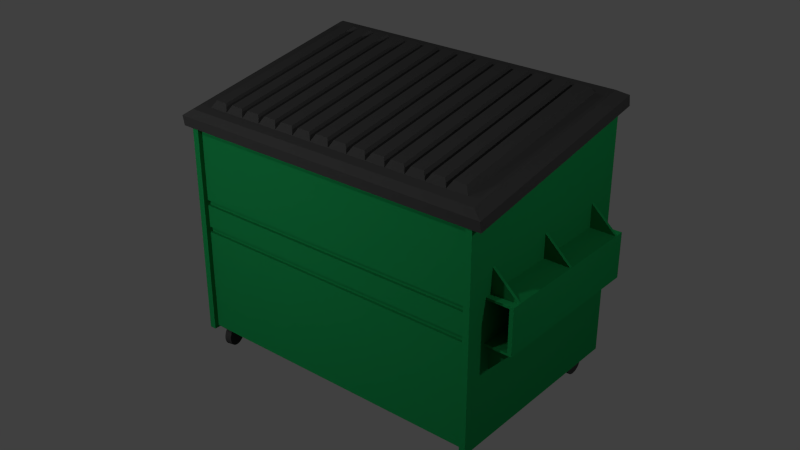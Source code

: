 # Source: Dumpster01.blend  (saved by Blender 2.76.0; exported with 4.5.12 LTS)
import bpy
from mathutils import Matrix  # noqa: F401  (used for matrix-valued properties, if any)

bpy.ops.wm.read_factory_settings(use_empty=True)
scene = bpy.context.scene
scene.name = 'Scene'

# ---- collections
col_collection_1 = bpy.data.collections.new('Collection 1'); scene.collection.children.link(col_collection_1)

# ---- materials (node trees are filled in below, after node groups)
mat_greendumpster = bpy.data.materials.new('GreenDumpster')
mat_greendumpster.alpha_threshold = 0.0
mat_greendumpster.use_transparent_shadow = False
mat_greendumpster.diffuse_color = (0.00821, 0.214, 0.0563, 1.0)
mat_greendumpster.roughness = 0.5
mat_greendumpster.line_color = (0.0, 0.0, 0.0, 1.0)
mat_dumpstercover = bpy.data.materials.new('DumpsterCover')
mat_dumpstercover.alpha_threshold = 0.0
mat_dumpstercover.use_transparent_shadow = False
mat_dumpstercover.diffuse_color = (0.04203, 0.04203, 0.04203, 1.0)
mat_dumpstercover.roughness = 0.5

# ---- material node trees

# ---- world
world_world = bpy.data.worlds.new('World'); scene.world = world_world
world_world.color = (0.05088, 0.05088, 0.05088)
world_world.use_sun_shadow = False
world_world.sun_shadow_jitter_overblur = 0.0
world_world.cycles.sampling_method = 'MANUAL'
world_world.cycles.sample_map_resolution = 256

# ---- lights
light_lamp_004 = bpy.data.lights.new('Lamp.004', 'POINT')
light_lamp_004.transmission_factor = 0.0
light_lamp_004.cutoff_distance = 30.0
light_lamp_004.energy = 100.0
light_lamp_004.shadow_buffer_clip_start = 1.001
light_lamp_004.shadow_soft_size = 0.1
light_lamp_004.shadow_maximum_resolution = 0.006
light_lamp_004.use_absolute_resolution = True
light_lamp_004.cycles.use_multiple_importance_sampling = False
light_lamp_003 = bpy.data.lights.new('Lamp.003', 'POINT')
light_lamp_003.transmission_factor = 0.0
light_lamp_003.cutoff_distance = 30.0
light_lamp_003.energy = 100.0
light_lamp_003.shadow_buffer_clip_start = 1.001
light_lamp_003.shadow_soft_size = 0.1
light_lamp_003.shadow_maximum_resolution = 0.006
light_lamp_003.use_absolute_resolution = True
light_lamp_003.cycles.use_multiple_importance_sampling = False
light_lamp_002 = bpy.data.lights.new('Lamp.002', 'POINT')
light_lamp_002.transmission_factor = 0.0
light_lamp_002.cutoff_distance = 30.0
light_lamp_002.energy = 100.0
light_lamp_002.shadow_buffer_clip_start = 1.001
light_lamp_002.shadow_soft_size = 0.1
light_lamp_002.shadow_maximum_resolution = 0.006
light_lamp_002.use_absolute_resolution = True
light_lamp_002.cycles.use_multiple_importance_sampling = False
light_lamp_001 = bpy.data.lights.new('Lamp.001', 'POINT')
light_lamp_001.transmission_factor = 0.0
light_lamp_001.cutoff_distance = 30.0
light_lamp_001.energy = 100.0
light_lamp_001.shadow_buffer_clip_start = 1.001
light_lamp_001.shadow_soft_size = 0.1
light_lamp_001.shadow_maximum_resolution = 0.006
light_lamp_001.use_absolute_resolution = True
light_lamp_001.cycles.use_multiple_importance_sampling = False
light_lamp = bpy.data.lights.new('Lamp', 'POINT')
light_lamp.transmission_factor = 0.0
light_lamp.cutoff_distance = 30.0
light_lamp.energy = 100.0
light_lamp.shadow_buffer_clip_start = 1.001
light_lamp.shadow_soft_size = 0.1
light_lamp.shadow_maximum_resolution = 0.006
light_lamp.use_absolute_resolution = True
light_lamp.cycles.use_multiple_importance_sampling = False

# ---- meshes
me_cylinder_004 = bpy.data.meshes.new('Cylinder.004')
me_cylinder_004.from_pydata([(-12.33, 5.646, 15.08), (-9.232, -11.47, 11.54), (-12.33, 11.16, -11.65), (-9.232, -5.95, -15.19), (-12.33, 5.874, 13.97), (-12.33, 10.93, -10.55), (-9.232, -11.24, 10.44), (-9.232, -6.179, -14.08), (-9.382, -10.64, 11.71), (-9.382, -5.124, -15.01), (-9.984, -9.998, 10.33), (-9.981, -5.094, -13.51), (-12.15, 10.19, -11.85), (-12.15, 4.677, 14.88), (-12.63, 4.635, 13.35), (-12.64, 9.57, -10.48), (-12.33, 6.243, 12.18), (-12.33, 6.604, 10.43), (-12.33, 6.965, 8.68), (-12.33, 7.327, 6.929), (-12.33, 7.688, 5.178), (-12.33, 8.049, 3.427), (-12.33, 8.411, 1.676), (-12.33, 8.772, -0.07532), (-12.33, 9.133, -1.826), (-12.33, 9.495, -3.578), (-12.33, 9.856, -5.329), (-12.33, 10.22, -7.08), (-12.33, 10.58, -8.831), (-9.232, -10.87, 8.651), (-9.232, -10.51, 6.9), (-9.232, -10.15, 5.149), (-9.232, -9.785, 3.398), (-9.232, -9.424, 1.647), (-9.232, -9.062, -0.1044), (-9.232, -8.701, -1.855), (-9.232, -8.34, -3.607), (-9.232, -7.978, -5.358), (-9.232, -7.617, -7.109), (-9.232, -7.255, -8.86), (-9.232, -6.894, -10.61), (-9.232, -6.533, -12.36), (-9.981, -5.312, -12.46), (-9.982, -5.669, -10.71), (-9.977, -6.065, -8.933), (-9.981, -6.4, -7.2), (-9.979, -6.772, -5.441), (-9.979, -7.138, -3.687), (-9.981, -7.486, -1.945), (-9.979, -7.857, -0.1872), (-9.984, -8.189, 1.544), (-9.984, -8.548, 3.294), (-9.977, -8.952, 5.073), (-9.979, -9.303, 6.817), (-9.982, -9.645, 8.555), (-12.64, 9.352, -9.429), (-12.64, 8.988, -7.683), (-12.64, 8.649, -5.896), (-12.64, 8.27, -4.172), (-12.64, 7.916, -2.41), (-12.64, 7.558, -0.6545), (-12.64, 7.188, 1.083), (-12.64, 6.833, 2.844), (-12.63, 6.452, 4.565), (-12.63, 6.089, 6.314), (-12.64, 5.756, 8.108), (-12.64, 5.388, 9.849), (-12.64, 5.013, 11.58), (-12.15, 9.964, -10.75), (-9.382, -5.352, -13.91), (-9.982, -5.446, -11.79), (-12.64, 9.211, -8.764), (-9.382, -5.706, -12.19), (-9.977, -5.83, -10.07), (-12.15, 9.61, -9.031), (-12.64, 8.884, -7.036), (-9.382, -6.068, -10.44), (-9.981, -6.174, -8.294), (-12.15, 9.249, -7.28), (-12.64, 8.496, -5.267), (-9.382, -6.429, -8.689), (-9.979, -6.542, -6.554), (-12.15, 8.887, -5.529), (-12.64, 8.146, -3.523), (-9.382, -6.791, -6.938), (-9.979, -6.907, -4.808), (-12.15, 8.526, -3.777), (-12.64, 7.789, -1.775), (-9.382, -7.152, -5.187), (-9.981, -7.259, -3.043), (-12.15, 8.164, -2.026), (-12.64, 7.414, -0.01518), (-9.382, -7.513, -3.436), (-9.979, -7.627, -1.302), (-12.15, 7.803, -0.2753), (-12.64, 7.063, 1.729), (-9.382, -7.875, -1.685), (-9.984, -7.969, 0.4789), (-12.15, 7.442, 1.476), (-12.63, 6.672, 3.5), (-9.382, -8.236, 0.06615), (-9.984, -8.329, 2.232), (-12.15, 7.08, 3.227), (-12.63, 6.308, 5.253), (-9.382, -8.597, 1.817), (-9.977, -8.718, 3.94), (-12.15, 6.719, 4.978), (-12.64, 5.99, 6.975), (-9.382, -8.959, 3.568), (-9.979, -9.073, 5.702), (-12.15, 6.358, 6.729), (-12.64, 5.618, 8.733), (-9.382, -9.32, 5.319), (-9.982, -9.421, 7.473), (-12.15, 5.996, 8.48), (-12.64, 5.237, 10.5), (-9.382, -9.681, 7.071), (-9.984, -9.773, 9.239), (-12.15, 5.635, 10.23), (-12.63, 4.86, 12.26), (-12.15, 4.905, 13.77), (-9.382, -10.41, 10.61), (-9.382, -10.04, 8.822), (-12.15, 5.274, 11.98), (11.64, 10.7, -10.95), (11.64, 10.7, -10.37), (11.84, 10.68, -10.95), (11.84, 10.68, -10.37), (12.02, 10.62, -10.95), (12.02, 10.62, -10.37), (12.2, 10.53, -10.95), (12.2, 10.53, -10.37), (12.35, 10.4, -10.95), (12.35, 10.4, -10.37), (12.47, 10.25, -10.95), (12.47, 10.25, -10.37), (12.56, 10.08, -10.95), (12.56, 10.08, -10.37), (12.62, 9.891, -10.95), (12.62, 9.891, -10.37), (12.64, 9.695, -10.95), (12.64, 9.695, -10.37), (12.62, 9.5, -10.95), (12.62, 9.5, -10.37), (12.56, 9.313, -10.95), (12.56, 9.313, -10.37), (12.47, 9.14, -10.95), (12.47, 9.14, -10.37), (12.35, 8.988, -10.95), (12.35, 8.988, -10.37), (12.2, 8.864, -10.95), (12.2, 8.864, -10.37), (12.02, 8.772, -10.95), (12.02, 8.772, -10.37), (11.84, 8.715, -10.95), (11.84, 8.715, -10.37), (11.64, 8.695, -10.95), (11.64, 8.695, -10.37), (11.45, 8.715, -10.95), (11.45, 8.715, -10.37), (11.26, 8.772, -10.95), (11.26, 8.772, -10.37), (11.08, 8.864, -10.95), (11.08, 8.864, -10.37), (10.93, 8.988, -10.95), (10.93, 8.988, -10.37), (10.81, 9.14, -10.95), (10.81, 9.14, -10.37), (10.72, 9.313, -10.95), (10.72, 9.313, -10.37), (10.66, 9.5, -10.95), (10.66, 9.5, -10.37), (10.64, 9.695, -10.95), (10.64, 9.695, -10.37), (10.66, 9.891, -10.95), (10.66, 9.891, -10.37), (10.72, 10.08, -10.95), (10.72, 10.08, -10.37), (10.81, 10.25, -10.95), (10.81, 10.25, -10.37), (10.93, 10.4, -10.95), (10.93, 10.4, -10.37), (11.08, 10.53, -10.95), (11.08, 10.53, -10.37), (11.26, 10.62, -10.95), (11.26, 10.62, -10.37), (11.45, 10.68, -10.95), (11.45, 10.68, -10.37), (11.64, 5.706, 13.62), (11.64, 5.59, 14.18), (11.84, 5.687, 13.62), (11.84, 5.571, 14.18), (12.02, 5.632, 13.61), (12.02, 5.515, 14.17), (12.2, 5.541, 13.59), (12.2, 5.425, 14.15), (12.35, 5.419, 13.56), (12.35, 5.303, 14.13), (12.47, 5.271, 13.53), (12.47, 5.155, 14.09), (12.56, 5.102, 13.5), (12.56, 4.985, 14.06), (12.62, 4.918, 13.46), (12.62, 4.802, 14.02), (12.64, 4.727, 13.42), (12.64, 4.611, 13.98), (12.62, 4.536, 13.38), (12.62, 4.419, 13.94), (12.56, 4.352, 13.34), (12.56, 4.236, 13.91), (12.47, 4.183, 13.31), (12.47, 4.066, 13.87), (12.35, 4.034, 13.28), (12.35, 3.918, 13.84), (12.2, 3.912, 13.25), (12.2, 3.796, 13.81), (12.02, 3.822, 13.23), (12.02, 3.706, 13.8), (11.84, 3.766, 13.22), (11.84, 3.65, 13.78), (11.64, 3.747, 13.22), (11.64, 3.631, 13.78), (11.45, 3.766, 13.22), (11.45, 3.65, 13.78), (11.26, 3.822, 13.23), (11.26, 3.706, 13.8), (11.08, 3.912, 13.25), (11.08, 3.796, 13.81), (10.93, 4.034, 13.28), (10.93, 3.918, 13.84), (10.81, 4.183, 13.31), (10.81, 4.066, 13.87), (10.72, 4.352, 13.34), (10.72, 4.236, 13.91), (10.66, 4.536, 13.38), (10.66, 4.419, 13.94), (10.64, 4.727, 13.42), (10.64, 4.611, 13.98), (10.66, 4.918, 13.46), (10.66, 4.802, 14.02), (10.72, 5.102, 13.5), (10.72, 4.985, 14.06), (10.81, 5.271, 13.53), (10.81, 5.155, 14.09), (10.93, 5.419, 13.56), (10.93, 5.303, 14.13), (11.08, 5.541, 13.59), (11.08, 5.425, 14.15), (11.26, 5.632, 13.61), (11.26, 5.515, 14.17), (11.45, 5.687, 13.62), (11.45, 5.571, 14.18), (2.218, -3.201, 15.48), (2.218, -2.76, 13.34), (2.221, -3.201, 15.48), (4.591, -2.76, 13.34), (4.591, -2.514, 13.39), (2.218, -2.514, 13.39), (2.218, -2.956, 15.53), (2.221, -2.956, 15.53), (2.218, 3.22, 16.81), (2.218, 3.662, 14.67), (2.221, 3.22, 16.81), (4.591, 3.662, 14.67), (4.591, 3.907, 14.72), (2.218, 3.907, 14.72), (2.218, 3.465, 16.86), (2.221, 3.465, 16.86), (-1.56, -9.699, 11.5), (2.034, -9.699, 11.5), (-1.56, 4.478, 14.42), (2.034, 4.478, 14.42), (-1.744, 4.478, 14.42), (-1.744, -9.699, 11.5), (2.218, -9.699, 11.5), (2.218, 4.478, 14.42), (-1.56, -10.18, 13.84), (2.034, -10.18, 13.84), (2.034, 3.994, 16.77), (-1.56, 3.994, 16.77), (-1.744, -10.25, 14.18), (2.218, -10.25, 14.18), (2.218, 3.925, 17.1), (-1.744, 3.925, 17.1), (2.218, -9.575, 14.17), (2.218, -9.134, 12.03), (2.221, -9.575, 14.17), (4.591, -9.134, 12.03), (4.591, -8.888, 12.08), (2.218, -8.888, 12.08), (2.218, -9.33, 14.22), (2.221, -9.33, 14.22), (-3.905, 3.541, 14.57), (-1.719, 3.541, 14.57), (-3.905, 3.54, 14.57), (-1.719, 3.061, 16.89), (-1.719, 3.306, 16.94), (-1.719, 3.786, 14.62), (-3.905, 3.786, 14.62), (-3.905, 3.785, 14.62), (-3.905, -2.742, 13.27), (-1.719, -2.742, 13.27), (-3.905, -2.743, 13.27), (-1.719, -3.222, 15.59), (-1.719, -2.977, 15.64), (-1.719, -2.497, 13.32), (-3.905, -2.497, 13.32), (-3.905, -2.498, 13.32), (-3.905, -9.118, 11.95), (-1.719, -9.118, 11.95), (-3.905, -9.119, 11.96), (-1.719, -9.598, 14.28), (-1.719, -9.353, 14.33), (-1.719, -8.873, 12.0), (-3.905, -8.873, 12.0), (-3.905, -8.874, 12.01), (-2.099, 3.195, -15.51), (-2.1, 2.753, -13.37), (-2.103, 3.195, -15.51), (-4.473, 2.753, -13.37), (-4.473, 2.998, -13.32), (-2.1, 2.998, -13.32), (-2.099, 3.44, -15.46), (-2.103, 3.44, -15.46), (-2.099, 9.617, -14.19), (-2.1, 9.175, -12.05), (-2.103, 9.617, -14.19), (-4.473, 9.175, -12.05), (-4.473, 9.42, -11.99), (-2.1, 9.42, -11.99), (-2.099, 9.862, -14.14), (-2.103, 9.862, -14.14), (1.678, -4.351, -14.42), (-1.916, -4.351, -14.42), (1.678, 9.827, -11.5), (-1.916, 9.827, -11.5), (1.862, 9.827, -11.5), (1.862, -4.351, -14.42), (-2.1, -4.351, -14.42), (-2.1, 9.827, -11.5), (1.679, -3.866, -16.77), (-1.916, -3.866, -16.77), (-1.916, 10.31, -13.84), (1.679, 10.31, -13.84), (1.862, -3.797, -17.1), (-2.1, -3.797, -17.1), (-2.1, 10.38, -14.18), (1.862, 10.38, -14.18), (-2.099, -3.179, -16.83), (-2.1, -3.621, -14.69), (-2.103, -3.179, -16.83), (-4.473, -3.621, -14.69), (-4.473, -3.376, -14.64), (-2.1, -3.376, -14.64), (-2.099, -2.934, -16.78), (-2.103, -2.934, -16.78), (4.024, 9.023, -12.0), (1.837, 9.023, -12.0), (4.024, 9.023, -12.0), (1.838, 9.502, -14.32), (1.838, 9.748, -14.27), (1.837, 9.268, -11.95), (4.024, 9.268, -11.95), (4.024, 9.269, -11.95), (4.024, 2.74, -13.3), (1.837, 2.74, -13.3), (4.024, 2.74, -13.3), (1.838, 3.22, -15.62), (1.838, 3.465, -15.57), (1.837, 2.985, -13.25), (4.024, 2.985, -13.25), (4.024, 2.986, -13.25), (4.024, -3.636, -14.61), (1.837, -3.636, -14.61), (4.024, -3.636, -14.61), (1.838, -3.157, -16.94), (1.838, -2.911, -16.89), (1.837, -3.391, -14.56), (4.024, -3.391, -14.56), (4.024, -3.391, -14.56), (10.59, 5.878, 15.16), (10.59, -11.28, 11.62), (10.59, -5.746, -15.18), (10.59, 11.41, -11.64), (-10.97, 5.878, 15.16), (-7.867, -11.28, 11.62), (-7.867, -5.746, -15.18), (-10.97, 11.41, -11.64), (11.64, -9.138, 10.14), (11.64, -8.938, 10.67), (11.84, -9.156, 10.14), (11.84, -8.956, 10.68), (12.02, -9.21, 10.16), (12.02, -9.009, 10.7), (12.2, -9.296, 10.19), (12.2, -9.096, 10.73), (12.35, -9.413, 10.24), (12.35, -9.213, 10.78), (12.47, -9.555, 10.29), (12.47, -9.355, 10.83), (12.56, -9.717, 10.35), (12.56, -9.517, 10.89), (12.62, -9.893, 10.42), (12.62, -9.693, 10.95), (12.64, -10.08, 10.48), (12.64, -9.876, 11.02), (12.62, -10.26, 10.55), (12.62, -10.06, 11.09), (12.56, -10.43, 10.62), (12.56, -10.23, 11.16), (12.47, -10.6, 10.68), (12.47, -10.4, 11.22), (12.35, -10.74, 10.73), (12.35, -10.54, 11.27), (12.2, -10.86, 10.77), (12.2, -10.66, 11.31), (12.02, -10.94, 10.8), (12.02, -10.74, 11.34), (11.84, -11.0, 10.82), (11.84, -10.8, 11.36), (11.64, -11.01, 10.83), (11.64, -10.81, 11.37), (11.45, -11.0, 10.82), (11.45, -10.8, 11.36), (11.26, -10.94, 10.8), (11.26, -10.74, 11.34), (11.08, -10.86, 10.77), (11.08, -10.66, 11.31), (10.93, -10.74, 10.73), (10.93, -10.54, 11.27), (10.81, -10.6, 10.68), (10.81, -10.4, 11.22), (10.72, -10.43, 10.62), (10.72, -10.23, 11.16), (10.66, -10.26, 10.55), (10.66, -10.06, 11.09), (10.64, -10.08, 10.48), (10.64, -9.876, 11.02), (10.66, -9.893, 10.42), (10.66, -9.693, 10.95), (10.72, -9.717, 10.35), (10.72, -9.517, 10.89), (10.81, -9.555, 10.29), (10.81, -9.355, 10.83), (10.93, -9.413, 10.24), (10.93, -9.213, 10.78), (11.08, -9.296, 10.19), (11.08, -9.096, 10.73), (11.26, -9.21, 10.16), (11.26, -9.009, 10.7), (11.45, -9.156, 10.14), (11.45, -8.956, 10.68), (11.64, -3.937, -13.97), (11.64, -3.932, -13.4), (11.84, -3.956, -13.97), (11.84, -3.951, -13.4), (12.02, -4.013, -13.97), (12.02, -4.008, -13.4), (12.2, -4.105, -13.97), (12.2, -4.1, -13.4), (12.35, -4.229, -13.97), (12.35, -4.225, -13.4), (12.47, -4.381, -13.97), (12.47, -4.376, -13.39), (12.56, -4.554, -13.97), (12.56, -4.549, -13.39), (12.62, -4.741, -13.97), (12.62, -4.737, -13.39), (12.64, -4.937, -13.97), (12.64, -4.932, -13.39), (12.62, -5.132, -13.96), (12.62, -5.127, -13.39), (12.56, -5.319, -13.96), (12.56, -5.315, -13.39), (12.47, -5.492, -13.96), (12.47, -5.487, -13.39), (12.35, -5.644, -13.96), (12.35, -5.639, -13.38), (12.2, -5.768, -13.96), (12.2, -5.763, -13.38), (12.02, -5.86, -13.96), (12.02, -5.856, -13.38), (11.84, -5.917, -13.96), (11.84, -5.913, -13.38), (11.64, -5.936, -13.96), (11.64, -5.932, -13.38), (11.45, -5.917, -13.96), (11.45, -5.913, -13.38), (11.26, -5.86, -13.96), (11.26, -5.856, -13.38), (11.08, -5.768, -13.96), (11.08, -5.763, -13.38), (10.93, -5.644, -13.96), (10.93, -5.639, -13.38), (10.81, -5.492, -13.96), (10.81, -5.487, -13.39), (10.72, -5.319, -13.96), (10.72, -5.315, -13.39), (10.66, -5.132, -13.96), (10.66, -5.127, -13.39), (10.64, -4.937, -13.97), (10.64, -4.932, -13.39), (10.66, -4.741, -13.97), (10.66, -4.737, -13.39), (10.72, -4.554, -13.97), (10.72, -4.549, -13.39), (10.81, -4.381, -13.97), (10.81, -4.376, -13.39), (10.93, -4.229, -13.97), (10.93, -4.225, -13.4), (11.08, -4.105, -13.97), (11.08, -4.1, -13.4), (11.26, -4.013, -13.97), (11.26, -4.008, -13.4), (11.45, -3.956, -13.97), (11.45, -3.951, -13.4), (-11.04, 6.231, 16.07), (-7.748, -11.95, 12.32), (-11.04, 12.09, -12.34), (-7.748, -6.091, -16.09), (-11.95, 6.091, 16.04), (-8.661, -12.09, 12.29), (-11.95, 11.95, -12.36), (-8.661, -6.231, -16.12), (-12.33, 5.646, 15.08), (-9.232, -11.47, 11.54), (-12.33, 11.16, -11.65), (-9.232, -5.95, -15.19), (1.454, 5.878, 15.16), (0.8618, 5.878, 15.16), (1.526, -11.28, 11.62), (1.018, -11.28, 11.62), (1.526, -5.746, -15.18), (1.018, -5.746, -15.18), (1.454, 11.41, -11.64), (0.8618, 11.41, -11.64), (-1.056, 5.878, 15.16), (-1.661, 5.878, 15.16), (-0.9268, -11.28, 11.62), (-1.42, -11.28, 11.62), (-0.9268, -5.746, -15.18), (-1.42, -5.746, -15.18), (-1.056, 11.41, -11.64), (-1.661, 11.41, -11.64), (10.59, 5.985, 14.64), (10.59, -11.17, 11.1), (-10.97, 5.985, 14.64), (-7.867, -11.17, 11.1), (-11.04, 6.344, 15.52), (-7.748, -11.84, 11.77), (-11.95, 6.204, 15.49), (-8.661, -11.98, 11.74), (-12.33, 5.752, 14.56), (-9.232, -11.36, 11.03), (0.8618, 5.985, 14.64), (1.454, 5.985, 14.64), (1.526, -11.17, 11.1), (1.018, -11.17, 11.1), (-1.661, 5.985, 14.64), (-1.056, 5.985, 14.64), (-0.9268, -11.17, 11.1), (-1.42, -11.17, 11.1), (10.59, 11.29, -11.09), (10.59, -5.86, -14.63), (-10.97, 11.29, -11.09), (-7.867, -5.86, -14.63), (-11.04, 11.97, -11.75), (-7.748, -6.212, -15.51), (-11.95, 11.83, -11.78), (-8.661, -6.352, -15.53), (-12.33, 11.05, -11.11), (-9.232, -6.063, -14.64), (0.8618, 11.29, -11.09), (1.454, 11.29, -11.09), (1.526, -5.86, -14.63), (1.018, -5.86, -14.63), (-1.661, 11.29, -11.09), (-1.056, 11.29, -11.09), (-0.9268, -5.86, -14.63), (-1.42, -5.86, -14.63), (10.77, 11.68, -11.0), (10.77, 11.8, -11.57), (10.77, -6.252, -14.7), (10.77, -6.133, -15.27), (-1.532, -6.133, -15.27), (-8.272, -6.133, -15.27), (-1.784, 11.8, -11.57), (-11.52, 11.8, -11.57), (-11.52, 11.68, -11.0), (-8.272, -6.252, -14.7), (1.547, -6.133, -15.27), (1.017, -6.133, -15.27), (1.473, 11.8, -11.57), (0.8532, 11.8, -11.57), (0.8532, 11.68, -11.0), (1.473, 11.68, -11.0), (1.547, -6.252, -14.7), (1.017, -6.252, -14.7), (-1.017, -6.133, -15.27), (-1.152, 11.8, -11.57), (-1.784, 11.68, -11.0), (-1.152, 11.68, -11.0), (-1.017, -6.252, -14.7), (-1.532, -6.252, -14.7), (10.75, 6.25, 15.25), (10.75, -11.65, 11.55), (-1.779, 6.25, 15.25), (-11.5, 6.25, 15.25), (-1.527, -11.65, 11.55), (-8.256, -11.65, 11.55), (1.472, 6.25, 15.25), (0.8535, 6.25, 15.25), (1.546, -11.65, 11.55), (1.017, -11.65, 11.55), (-1.148, 6.25, 15.25), (-1.013, -11.65, 11.55), (10.75, 6.361, 14.71), (10.75, -11.54, 11.01), (-11.5, 6.361, 14.71), (-8.256, -11.54, 11.01), (0.8535, 6.361, 14.71), (1.472, 6.361, 14.71), (1.546, -11.54, 11.01), (1.017, -11.54, 11.01), (-1.779, 6.361, 14.71), (-1.148, 6.361, 14.71), (-1.013, -11.54, 11.01), (-1.527, -11.54, 11.01), (-1.42, -10.93, 11.15), (-0.9268, -10.93, 11.15), (1.018, -10.93, 11.15), (1.526, -10.93, 11.15), (1.526, -5.618, -14.58), (1.018, -5.618, -14.58), (-0.9268, -5.618, -14.58), (-1.42, -5.618, -14.58), (-1.056, 5.783, 14.53), (-1.661, 5.783, 14.53), (1.454, 5.783, 14.53), (0.8618, 5.783, 14.53), (0.8618, 11.09, -11.2), (1.454, 11.09, -11.2), (-1.661, 11.09, -11.2), (-1.056, 11.09, -11.2)], [], [(69, 9, 3, 7), (8, 121, 6, 1), (72, 69, 7, 41), (55, 15, 11, 42), (13, 120, 121, 8), (68, 12, 9, 69), (5, 2, 12, 68), (0, 4, 120, 13), (28, 5, 68, 74), (4, 16, 123, 120), (16, 17, 118, 123), (17, 18, 114, 118), (18, 19, 110, 114), (19, 20, 106, 110), (20, 21, 102, 106), (21, 22, 98, 102), (22, 23, 94, 98), (23, 24, 90, 94), (24, 25, 86, 90), (25, 26, 82, 86), (26, 27, 78, 82), (27, 28, 74, 78), (14, 119, 117, 10), (67, 115, 113, 54), (66, 111, 109, 53), (65, 107, 105, 52), (64, 103, 101, 51), (63, 99, 97, 50), (62, 95, 93, 49), (61, 91, 89, 48), (60, 87, 85, 47), (59, 83, 81, 46), (58, 79, 77, 45), (57, 75, 73, 44), (56, 71, 70, 43), (121, 122, 29, 6), (122, 116, 30, 29), (116, 112, 31, 30), (112, 108, 32, 31), (108, 104, 33, 32), (104, 100, 34, 33), (100, 96, 35, 34), (96, 92, 36, 35), (92, 88, 37, 36), (88, 84, 38, 37), (84, 80, 39, 38), (80, 76, 40, 39), (76, 72, 41, 40), (11, 15, 68, 69), (42, 11, 69, 72), (15, 55, 74, 68), (55, 42, 72, 74), (43, 70, 72, 76), (71, 56, 78, 74), (56, 43, 76, 78), (70, 71, 74, 72), (44, 73, 76, 80), (75, 57, 82, 78), (57, 44, 80, 82), (73, 75, 78, 76), (45, 77, 80, 84), (79, 58, 86, 82), (58, 45, 84, 86), (77, 79, 82, 80), (46, 81, 84, 88), (83, 59, 90, 86), (59, 46, 88, 90), (81, 83, 86, 84), (47, 85, 88, 92), (87, 60, 94, 90), (60, 47, 92, 94), (85, 87, 90, 88), (48, 89, 92, 96), (91, 61, 98, 94), (61, 48, 96, 98), (89, 91, 94, 92), (49, 93, 96, 100), (95, 62, 102, 98), (62, 49, 100, 102), (93, 95, 98, 96), (50, 97, 100, 104), (99, 63, 106, 102), (63, 50, 104, 106), (97, 99, 102, 100), (51, 101, 104, 108), (103, 64, 110, 106), (64, 51, 108, 110), (101, 103, 106, 104), (52, 105, 108, 112), (107, 65, 114, 110), (65, 52, 112, 114), (105, 107, 110, 108), (53, 109, 112, 116), (111, 66, 118, 114), (66, 53, 116, 118), (109, 111, 114, 112), (54, 113, 116, 122), (115, 67, 123, 118), (67, 54, 122, 123), (113, 115, 118, 116), (14, 10, 121, 120), (10, 117, 122, 121), (119, 14, 120, 123), (117, 119, 123, 122), (124, 125, 127, 126), (126, 127, 129, 128), (128, 129, 131, 130), (130, 131, 133, 132), (132, 133, 135, 134), (134, 135, 137, 136), (136, 137, 139, 138), (138, 139, 141, 140), (140, 141, 143, 142), (142, 143, 145, 144), (144, 145, 147, 146), (146, 147, 149, 148), (148, 149, 151, 150), (150, 151, 153, 152), (152, 153, 155, 154), (154, 155, 157, 156), (156, 157, 159, 158), (158, 159, 161, 160), (160, 161, 163, 162), (162, 163, 165, 164), (164, 165, 167, 166), (166, 167, 169, 168), (168, 169, 171, 170), (170, 171, 173, 172), (172, 173, 175, 174), (174, 175, 177, 176), (176, 177, 179, 178), (178, 179, 181, 180), (180, 181, 183, 182), (182, 183, 185, 184), (127, 125, 187, 185, 183, 181, 179, 177, 175, 173, 171, 169, 167, 165, 163, 161, 159, 157, 155, 153, 151, 149, 147, 145, 143, 141, 139, 137, 135, 133, 131, 129), (186, 187, 125, 124), (184, 185, 187, 186), (124, 126, 128, 130, 132, 134, 136, 138, 140, 142, 144, 146, 148, 150, 152, 154, 156, 158, 160, 162, 164, 166, 168, 170, 172, 174, 176, 178, 180, 182, 184, 186), (188, 189, 191, 190), (190, 191, 193, 192), (192, 193, 195, 194), (194, 195, 197, 196), (196, 197, 199, 198), (198, 199, 201, 200), (200, 201, 203, 202), (202, 203, 205, 204), (204, 205, 207, 206), (206, 207, 209, 208), (208, 209, 211, 210), (210, 211, 213, 212), (212, 213, 215, 214), (214, 215, 217, 216), (216, 217, 219, 218), (218, 219, 221, 220), (220, 221, 223, 222), (222, 223, 225, 224), (224, 225, 227, 226), (226, 227, 229, 228), (228, 229, 231, 230), (230, 231, 233, 232), (232, 233, 235, 234), (234, 235, 237, 236), (236, 237, 239, 238), (238, 239, 241, 240), (240, 241, 243, 242), (242, 243, 245, 244), (244, 245, 247, 246), (246, 247, 249, 248), (191, 189, 251, 249, 247, 245, 243, 241, 239, 237, 235, 233, 231, 229, 227, 225, 223, 221, 219, 217, 215, 213, 211, 209, 207, 205, 203, 201, 199, 197, 195, 193), (250, 251, 189, 188), (248, 249, 251, 250), (188, 190, 192, 194, 196, 198, 200, 202, 204, 206, 208, 210, 212, 214, 216, 218, 220, 222, 224, 226, 228, 230, 232, 234, 236, 238, 240, 242, 244, 246, 248, 250), (254, 252, 253, 255), (259, 256, 257, 258), (255, 253, 257, 256), (254, 255, 256, 259), (253, 252, 258, 257), (252, 254, 259, 258), (262, 260, 261, 263), (267, 264, 265, 266), (263, 261, 265, 264), (262, 263, 264, 267), (261, 260, 266, 265), (260, 262, 267, 266), (277, 278, 271, 269), (281, 274, 275, 282), (269, 271, 275, 274), (270, 268, 273, 272), (279, 270, 272, 283), (277, 269, 274, 281), (268, 276, 280, 273), (276, 277, 281, 280), (271, 278, 282, 275), (278, 279, 283, 282), (273, 280, 283, 272), (280, 281, 282, 283), (268, 270, 279, 276), (276, 279, 278, 277), (286, 284, 285, 287), (291, 288, 289, 290), (287, 285, 289, 288), (286, 287, 288, 291), (285, 284, 290, 289), (284, 286, 291, 290), (294, 292, 293, 295), (299, 296, 297, 298), (295, 293, 297, 296), (294, 295, 296, 299), (293, 292, 298, 297), (292, 294, 299, 298), (302, 300, 301, 303), (307, 304, 305, 306), (303, 301, 305, 304), (302, 303, 304, 307), (301, 300, 306, 305), (300, 302, 307, 306), (310, 308, 309, 311), (315, 312, 313, 314), (311, 309, 313, 312), (310, 311, 312, 315), (309, 308, 314, 313), (308, 310, 315, 314), (318, 316, 317, 319), (323, 320, 321, 322), (319, 317, 321, 320), (318, 319, 320, 323), (317, 316, 322, 321), (316, 318, 323, 322), (326, 324, 325, 327), (331, 328, 329, 330), (327, 325, 329, 328), (326, 327, 328, 331), (325, 324, 330, 329), (324, 326, 331, 330), (341, 342, 335, 333), (345, 338, 339, 346), (333, 335, 339, 338), (334, 332, 337, 336), (343, 334, 336, 347), (341, 333, 338, 345), (332, 340, 344, 337), (340, 341, 345, 344), (335, 342, 346, 339), (342, 343, 347, 346), (337, 344, 347, 336), (344, 345, 346, 347), (332, 334, 343, 340), (340, 343, 342, 341), (350, 348, 349, 351), (355, 352, 353, 354), (351, 349, 353, 352), (350, 351, 352, 355), (349, 348, 354, 353), (348, 350, 355, 354), (358, 356, 357, 359), (363, 360, 361, 362), (359, 357, 361, 360), (358, 359, 360, 363), (357, 356, 362, 361), (356, 358, 363, 362), (366, 364, 365, 367), (371, 368, 369, 370), (367, 365, 369, 368), (366, 367, 368, 371), (365, 364, 370, 369), (364, 366, 371, 370), (374, 372, 373, 375), (379, 376, 377, 378), (375, 373, 377, 376), (374, 375, 376, 379), (373, 372, 378, 377), (372, 374, 379, 378), (563, 574, 596, 582), (537, 384, 385, 539), (565, 386, 585, 589), (541, 386, 387, 543), (532, 382, 583, 590), (388, 389, 391, 390), (390, 391, 393, 392), (392, 393, 395, 394), (394, 395, 397, 396), (396, 397, 399, 398), (398, 399, 401, 400), (400, 401, 403, 402), (402, 403, 405, 404), (404, 405, 407, 406), (406, 407, 409, 408), (408, 409, 411, 410), (410, 411, 413, 412), (412, 413, 415, 414), (414, 415, 417, 416), (416, 417, 419, 418), (418, 419, 421, 420), (420, 421, 423, 422), (422, 423, 425, 424), (424, 425, 427, 426), (426, 427, 429, 428), (428, 429, 431, 430), (430, 431, 433, 432), (432, 433, 435, 434), (434, 435, 437, 436), (436, 437, 439, 438), (438, 439, 441, 440), (440, 441, 443, 442), (442, 443, 445, 444), (444, 445, 447, 446), (446, 447, 449, 448), (391, 389, 451, 449, 447, 445, 443, 441, 439, 437, 435, 433, 431, 429, 427, 425, 423, 421, 419, 417, 415, 413, 411, 409, 407, 405, 403, 401, 399, 397, 395, 393), (450, 451, 389, 388), (448, 449, 451, 450), (388, 390, 392, 394, 396, 398, 400, 402, 404, 406, 408, 410, 412, 414, 416, 418, 420, 422, 424, 426, 428, 430, 432, 434, 436, 438, 440, 442, 444, 446, 448, 450), (452, 453, 455, 454), (454, 455, 457, 456), (456, 457, 459, 458), (458, 459, 461, 460), (460, 461, 463, 462), (462, 463, 465, 464), (464, 465, 467, 466), (466, 467, 469, 468), (468, 469, 471, 470), (470, 471, 473, 472), (472, 473, 475, 474), (474, 475, 477, 476), (476, 477, 479, 478), (478, 479, 481, 480), (480, 481, 483, 482), (482, 483, 485, 484), (484, 485, 487, 486), (486, 487, 489, 488), (488, 489, 491, 490), (490, 491, 493, 492), (492, 493, 495, 494), (494, 495, 497, 496), (496, 497, 499, 498), (498, 499, 501, 500), (500, 501, 503, 502), (502, 503, 505, 504), (504, 505, 507, 506), (506, 507, 509, 508), (508, 509, 511, 510), (510, 511, 513, 512), (455, 453, 515, 513, 511, 509, 507, 505, 503, 501, 499, 497, 495, 493, 491, 489, 487, 485, 483, 481, 479, 477, 475, 473, 471, 469, 467, 465, 463, 461, 459, 457), (514, 515, 453, 452), (512, 513, 515, 514), (452, 454, 456, 458, 460, 462, 464, 466, 468, 470, 472, 474, 476, 478, 480, 482, 484, 486, 488, 490, 492, 494, 496, 498, 500, 502, 504, 506, 508, 510, 512, 514), (564, 387, 518, 566), (387, 386, 519, 518), (385, 384, 516, 517), (547, 385, 517, 549), (549, 517, 521, 551), (522, 523, 527, 526), (517, 516, 520, 521), (518, 519, 523, 522), (566, 518, 522, 568), (568, 522, 526, 570), (551, 521, 525, 553), (521, 520, 524, 525), (579, 565, 589, 603), (574, 575, 597, 596), (382, 532, 534, 383), (532, 533, 535, 534), (387, 564, 588, 587), (573, 562, 580, 595), (380, 528, 530, 381), (528, 529, 531, 530), (564, 576, 600, 588), (576, 577, 601, 600), (533, 540, 542, 535), (540, 541, 543, 542), (543, 387, 587, 586), (542, 543, 586, 599), (529, 536, 538, 531), (536, 537, 539, 538), (546, 384, 607, 618), (538, 539, 608, 615), (555, 554, 620, 621), (384, 537, 606, 607), (531, 538, 615, 613), (556, 545, 617, 622), (530, 531, 613, 612), (537, 536, 614, 606), (569, 551, 553, 571), (520, 550, 552, 524), (516, 548, 550, 520), (567, 549, 551, 569), (565, 547, 549, 567), (384, 546, 548, 516), (557, 556, 622, 623), (381, 530, 612, 605), (380, 381, 605, 604), (386, 565, 567, 519), (519, 567, 569, 523), (523, 569, 571, 527), (579, 578, 634, 635), (557, 560, 578, 575), (572, 554, 639, 640), (546, 558, 576, 564), (574, 556, 631, 632), (545, 556, 574, 563), (577, 576, 642, 643), (559, 554, 572, 577), (550, 568, 570, 552), (548, 566, 568, 550), (546, 564, 566, 548), (555, 544, 562, 573), (561, 547, 565, 579), (544, 545, 563, 562), (580, 582, 583, 581), (603, 589, 585, 584), (595, 580, 581, 592), (601, 594, 593, 599), (594, 595, 592, 593), (582, 596, 590, 583), (596, 597, 591, 590), (588, 600, 586, 587), (600, 601, 599, 586), (597, 602, 598, 591), (602, 603, 584, 598), (562, 563, 582, 580), (533, 532, 590, 591), (572, 573, 595, 594), (540, 533, 591, 598), (383, 534, 592, 581), (577, 572, 594, 601), (541, 540, 598, 584), (382, 383, 581, 583), (578, 579, 603, 602), (534, 535, 593, 592), (535, 542, 599, 593), (386, 541, 584, 585), (575, 578, 602, 597), (615, 608, 627, 626), (613, 615, 626, 623), (606, 614, 625, 624), (607, 606, 624, 618), (612, 613, 623, 622), (605, 612, 622, 617), (611, 610, 621, 620), (614, 611, 620, 625), (610, 604, 616, 621), (608, 609, 619, 627), (604, 605, 617, 616), (544, 555, 621, 616), (554, 559, 625, 620), (385, 547, 619, 609), (539, 385, 609, 608), (561, 560, 626, 627), (547, 561, 627, 619), (560, 557, 623, 626), (545, 544, 616, 617), (528, 380, 604, 610), (559, 558, 624, 625), (529, 528, 610, 611), (558, 546, 618, 624), (536, 529, 611, 614), (629, 628, 635, 634), (631, 630, 633, 632), (561, 579, 635, 628), (557, 575, 633, 630), (556, 557, 630, 631), (578, 560, 629, 634), (560, 561, 628, 629), (575, 574, 632, 633), (637, 636, 643, 642), (639, 638, 641, 640), (559, 577, 643, 636), (554, 555, 638, 639), (555, 573, 641, 638), (558, 559, 636, 637), (573, 572, 640, 641), (576, 558, 637, 642)])
me_cylinder_004.polygons.foreach_set('material_index', [1, 1, 1, 1, 1, 1, 1, 1, 1, 1, 1, 1, 1, 1, 1, 1, 1, 1, 1, 1, 1, 1, 1, 1, 1, 1, 1, 1, 1, 1, 1, 1, 1, 1, 1, 1, 1, 1, 1, 1, 1, 1, 1, 1, 1, 1, 1, 1, 1, 1, 1, 1, 1, 1, 1, 1, 1, 1, 1, 1, 1, 1, 1, 1, 1, 1, 1, 1, 1, 1, 1, 1, 1, 1, 1, 1, 1, 1, 1, 1, 1, 1, 1, 1, 1, 1, 1, 1, 1, 1, 1, 1, 1, 1, 1, 1, 1, 1, 1, 1, 1, 1, 1, 1, 1, 1, 1, 1, 1, 1, 1, 1, 1, 1, 1, 1, 1, 1, 1, 1, 1, 1, 1, 1, 1, 1, 1, 1, 1, 1, 1, 1, 1, 1, 1, 1, 1, 1, 1, 1, 1, 1, 1, 1, 1, 1, 1, 1, 1, 1, 1, 1, 1, 1, 1, 1, 1, 1, 1, 1, 1, 1, 1, 1, 1, 1, 1, 1, 1, 1, 1, 1, 0, 0, 0, 0, 0, 0, 0, 0, 0, 0, 0, 0, 0, 0, 0, 0, 0, 0, 0, 0, 0, 0, 0, 0, 0, 0, 0, 0, 0, 0, 0, 0, 0, 0, 0, 0, 0, 0, 0, 0, 0, 0, 0, 0, 0, 0, 0, 0, 0, 0, 0, 0, 0, 0, 0, 0, 0, 0, 0, 0, 0, 0, 0, 0, 0, 0, 0, 0, 0, 0, 0, 0, 0, 0, 0, 0, 0, 0, 0, 0, 0, 0, 0, 0, 0, 0, 0, 0, 0, 0, 0, 0, 0, 0, 0, 0, 0, 0, 0, 0, 0, 0, 0, 0, 0, 1, 1, 1, 1, 1, 1, 1, 1, 1, 1, 1, 1, 1, 1, 1, 1, 1, 1, 1, 1, 1, 1, 1, 1, 1, 1, 1, 1, 1, 1, 1, 1, 1, 1, 1, 1, 1, 1, 1, 1, 1, 1, 1, 1, 1, 1, 1, 1, 1, 1, 1, 1, 1, 1, 1, 1, 1, 1, 1, 1, 1, 1, 1, 1, 1, 1, 1, 1, 1, 1, 1, 1, 1, 1, 1, 1, 1, 1, 1, 1, 0, 0, 0, 0, 0, 0, 0, 0, 0, 0, 0, 0, 0, 0, 0, 0, 0, 0, 0, 0, 0, 0, 0, 0, 1, 1, 1, 1, 1, 1, 0, 0, 0, 1, 1, 1, 0, 0, 0, 0, 0, 0, 0, 0, 1, 1, 1, 0, 0, 0, 0, 0, 0, 0, 0, 0, 0, 0, 0, 0, 0, 0, 0, 0, 0, 0, 0, 0, 0, 0, 0, 0, 0, 0, 0, 0, 0, 0, 0, 0, 0, 0, 0, 0, 0, 0, 0, 0, 0, 0, 0, 0, 0, 0, 0, 0, 0, 0, 0, 0, 0, 0, 0, 0, 0, 0, 0, 0, 0, 0, 0, 0, 0, 0])
me_cylinder_004.materials.append(mat_greendumpster)
me_cylinder_004.materials.append(mat_dumpstercover)
me_cylinder_004.use_remesh_preserve_volume = False
me_cylinder_004.use_remesh_preserve_attributes = False
me_cylinder_004.use_mirror_vertex_groups = False
me_cylinder_004.update()

# ---- objects
ob_lamp_004 = bpy.data.objects.new('Lamp.004', light_lamp_004)
ob_lamp_003 = bpy.data.objects.new('Lamp.003', light_lamp_003)
ob_lamp_002 = bpy.data.objects.new('Lamp.002', light_lamp_002)
ob_lamp_001 = bpy.data.objects.new('Lamp.001', light_lamp_001)
ob_dumpster01 = bpy.data.objects.new('Dumpster01', me_cylinder_004)
ob_lamp = bpy.data.objects.new('Lamp', light_lamp)

# ---- transforms, parenting, visibility, modifiers, constraints
ob_lamp_004.location = (0.002233, 2.702, 2.125)
ob_lamp_004.rotation_euler = (0.6503, 0.05522, 1.866)
ob_lamp_004.lock_rotations_4d = False
ob_lamp_004.empty_display_type = 'ARROWS'
ob_lamp_004.color = (0.0, 0.0, 0.0, 0.0)
ob_lamp_004.lineart.crease_threshold = 0.0
ob_lamp_003.location = (-1.114, -3.9, 1.968)
ob_lamp_003.rotation_euler = (0.6503, 0.05522, 1.866)
ob_lamp_003.lock_rotations_4d = False
ob_lamp_003.empty_display_type = 'ARROWS'
ob_lamp_003.color = (0.0, 0.0, 0.0, 0.0)
ob_lamp_003.lineart.crease_threshold = 0.0
ob_lamp_002.location = (-4.441, -0.3955, 4.51)
ob_lamp_002.rotation_euler = (0.6503, 0.05522, 1.866)
ob_lamp_002.lock_rotations_4d = False
ob_lamp_002.empty_display_type = 'ARROWS'
ob_lamp_002.color = (0.0, 0.0, 0.0, 0.0)
ob_lamp_002.lineart.crease_threshold = 0.0
ob_lamp_001.location = (0.07934, -3.467, 4.811)
ob_lamp_001.rotation_euler = (0.6503, 0.05522, 1.866)
ob_lamp_001.lock_rotations_4d = False
ob_lamp_001.empty_display_type = 'ARROWS'
ob_lamp_001.color = (0.0, 0.0, 0.0, 0.0)
ob_lamp_001.lineart.crease_threshold = 0.0
ob_dumpster01.location = (0.001955, -0.005263, 1.064)
ob_dumpster01.rotation_euler = (-0.2035, 1.571, 0.0)
ob_dumpster01.scale = (0.08405, 0.08405, 0.08405)
ob_dumpster01.lineart.crease_threshold = 0.0
ob_lamp.location = (4.269, -0.08695, 3.809)
ob_lamp.rotation_euler = (0.6503, 0.05522, 1.866)
ob_lamp.lock_rotations_4d = False
ob_lamp.empty_display_type = 'ARROWS'
ob_lamp.color = (0.0, 0.0, 0.0, 0.0)
ob_lamp.lineart.crease_threshold = 0.0

# ---- collection membership
col_collection_1.objects.link(ob_lamp_004)
col_collection_1.objects.link(ob_lamp_003)
col_collection_1.objects.link(ob_lamp_002)
col_collection_1.objects.link(ob_lamp_001)
col_collection_1.objects.link(ob_dumpster01)
col_collection_1.objects.link(ob_lamp)

# ---- scene / render settings (as saved in the file)
scene.frame_start = 1; scene.frame_end = 250; scene.frame_set(1)
scene.render.engine = 'BLENDER_EEVEE_NEXT'
scene.render.resolution_percentage = 50
scene.render.dither_intensity = 0.0
scene.cycles.use_denoising = False
scene.cycles.samples = 10
scene.cycles.sampling_pattern = 'TABULATED_SOBOL'
scene.cycles.light_sampling_threshold = 0.0
scene.cycles.use_adaptive_sampling = False
scene.cycles.use_light_tree = False
scene.cycles.blur_glossy = 0.0
scene.cycles.pixel_filter_type = 'GAUSSIAN'
scene.cycles.sample_clamp_indirect = 0.0
scene.view_settings.view_transform = 'Standard'
bpy.context.view_layer.update()

# ---- added for rendering (the .blend has no active camera): camera
cam_auto = bpy.data.cameras.new('AutoCamera')
cam_auto.lens = 50.0
cam_auto.sensor_width = 36.0
cam_auto.clip_end = 1000.0
ob_auto_camera = bpy.data.objects.new('AutoCamera', cam_auto)
scene.collection.objects.link(ob_auto_camera)
ob_auto_camera.location = (4.29598, -5.15809, 4.49956)
ob_auto_camera.rotation_euler = (1.09748, -7.21219e-08, 0.694738)
scene.camera = ob_auto_camera
bpy.context.view_layer.update()
